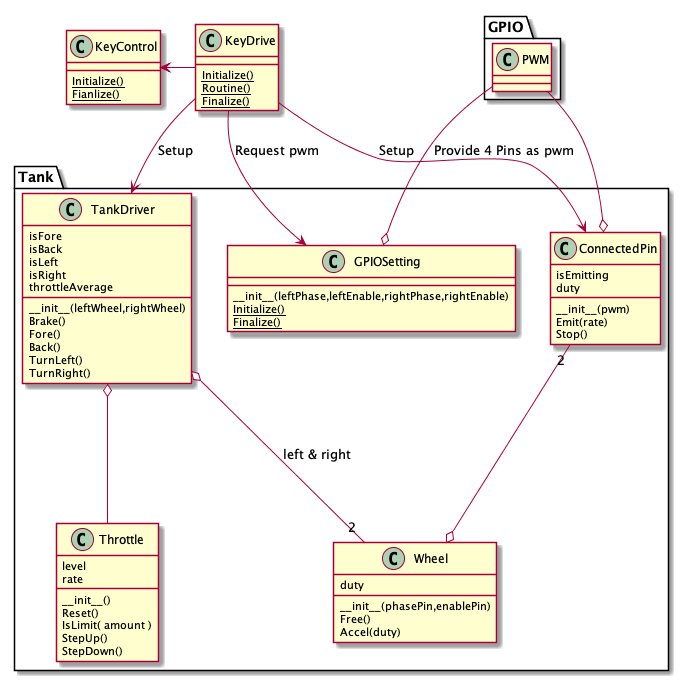

The diagram above was rendered by PlantUML. Its source (embedded in the PNG):
@startuml

KeyDrive --> Tank.TankDriver : Setup
KeyDrive -Left-> KeyControl

KeyDrive --> Tank.GPIOSetting : Request pwm
KeyDrive --> Tank.ConnectedPin : Setup


Tank.GPIOSetting o-Up- GPIO.PWM : Provide 4 Pins as pwm
GPIO.PWM --o Tank.ConnectedPin

package GPIO
{
    class PWM
    {

    }
}


class KeyDrive
{
    {static} Initialize()
    {static} Routine()
    {static} Finalize()
}


class KeyControl
{
    {static} Initialize()
    {static} Fianlize()
}



package Tank
{
    class GPIOSetting
    {
        __init__(leftPhase,leftEnable,rightPhase,rightEnable)
        {static} Initialize()
        {static} Finalize()
    }


    class TankDriver
    {
        isFore
        isBack
        isLeft
        isRight
        throttleAverage

        __init__(leftWheel,rightWheel)
        Brake()
        Fore()
        Back()
        TurnLeft()
        TurnRight()

    }
    TankDriver o-- "2" Wheel : left & right
    TankDriver o-- Throttle

    class ConnectedPin
    {
        isEmitting
        duty
        __init__(pwm)
        Emit(rate)
        Stop()
    }
    ConnectedPin "2" --o Wheel

    class Wheel
    {
        duty
        __init__(phasePin,enablePin)
        Free()
        Accel(duty)

    }



    class Throttle
    {
        level
        rate
        __init__()
        Reset()
        IsLimit( amount )
        StepUp()
        StepDown()
    }


}







@enduml